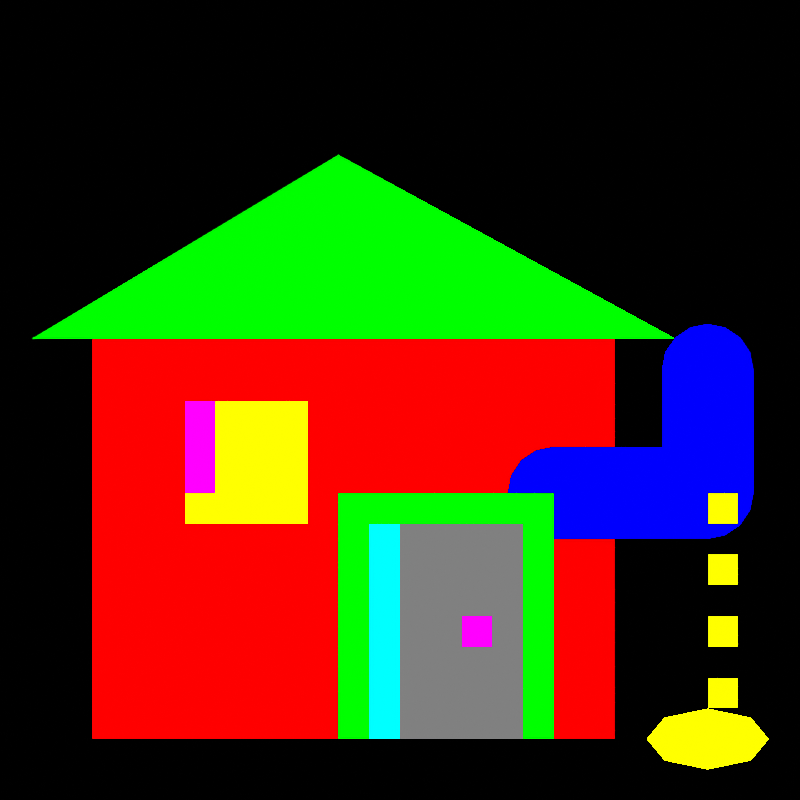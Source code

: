 # Source: pump.blend  (saved by Blender 4.5.92; exported with 4.5.12 LTS)
import bpy
from mathutils import Matrix  # noqa: F401  (used for matrix-valued properties, if any)

bpy.ops.wm.read_factory_settings(use_empty=True)
scene = bpy.context.scene
scene.name = 'DinoTycoon_pump_Pose0'

# ---- materials (node trees are filled in below, after node groups)
mat_dinotycoon_role_b = bpy.data.materials.new('DinoTycoon_Role_B')
mat_dinotycoon_role_b.diffuse_color = (1.0, 0.0, 0.0, 1.0)
mat_dinotycoon_role_d = bpy.data.materials.new('DinoTycoon_Role_D')
mat_dinotycoon_role_d.diffuse_color = (0.0, 1.0, 0.0, 1.0)
mat_dinotycoon_role_a = bpy.data.materials.new('DinoTycoon_Role_A')
mat_dinotycoon_role_a.diffuse_color = (1.0, 1.0, 0.0, 1.0)
mat_dinotycoon_role_w = bpy.data.materials.new('DinoTycoon_Role_W')
mat_dinotycoon_role_w.diffuse_color = (1.0, 0.0, 1.0, 1.0)
mat_dinotycoon_role_f = bpy.data.materials.new('DinoTycoon_Role_F')
mat_dinotycoon_role_f.diffuse_color = (0.0, 0.0, 1.0, 1.0)
mat_dinotycoon_role_m = bpy.data.materials.new('DinoTycoon_Role_M')
mat_dinotycoon_role_m.diffuse_color = (0.2159, 0.2159, 0.2159, 1.0)
mat_dinotycoon_role_g = bpy.data.materials.new('DinoTycoon_Role_G')
mat_dinotycoon_role_g.diffuse_color = (0.0, 1.0, 1.0, 1.0)

# ---- material node trees
mat_dinotycoon_role_b.use_nodes = True; mat_dinotycoon_role_b.node_tree.nodes.clear()
_N = mat_dinotycoon_role_b.node_tree.nodes; _L = mat_dinotycoon_role_b.node_tree.links
n0 = _N.new('ShaderNodeEmission'); n0.name = 'Emission'; n0.location = (0, 0)
n0.inputs[0].default_value = (1.0, 0.0, 0.0, 1.0)
n1 = _N.new('ShaderNodeOutputMaterial'); n1.name = 'Material Output'; n1.location = (0, 0)
_L.new(n0.outputs[0], n1.inputs[0])
n1.is_active_output = True
mat_dinotycoon_role_d.use_nodes = True; mat_dinotycoon_role_d.node_tree.nodes.clear()
_N = mat_dinotycoon_role_d.node_tree.nodes; _L = mat_dinotycoon_role_d.node_tree.links
n0 = _N.new('ShaderNodeEmission'); n0.name = 'Emission'; n0.location = (0, 0)
n0.inputs[0].default_value = (0.0, 1.0, 0.0, 1.0)
n1 = _N.new('ShaderNodeOutputMaterial'); n1.name = 'Material Output'; n1.location = (0, 0)
_L.new(n0.outputs[0], n1.inputs[0])
n1.is_active_output = True
mat_dinotycoon_role_a.use_nodes = True; mat_dinotycoon_role_a.node_tree.nodes.clear()
_N = mat_dinotycoon_role_a.node_tree.nodes; _L = mat_dinotycoon_role_a.node_tree.links
n0 = _N.new('ShaderNodeEmission'); n0.name = 'Emission'; n0.location = (0, 0)
n0.inputs[0].default_value = (1.0, 1.0, 0.0, 1.0)
n1 = _N.new('ShaderNodeOutputMaterial'); n1.name = 'Material Output'; n1.location = (0, 0)
_L.new(n0.outputs[0], n1.inputs[0])
n1.is_active_output = True
mat_dinotycoon_role_w.use_nodes = True; mat_dinotycoon_role_w.node_tree.nodes.clear()
_N = mat_dinotycoon_role_w.node_tree.nodes; _L = mat_dinotycoon_role_w.node_tree.links
n0 = _N.new('ShaderNodeEmission'); n0.name = 'Emission'; n0.location = (0, 0)
n0.inputs[0].default_value = (1.0, 0.0, 1.0, 1.0)
n1 = _N.new('ShaderNodeOutputMaterial'); n1.name = 'Material Output'; n1.location = (0, 0)
_L.new(n0.outputs[0], n1.inputs[0])
n1.is_active_output = True
mat_dinotycoon_role_f.use_nodes = True; mat_dinotycoon_role_f.node_tree.nodes.clear()
_N = mat_dinotycoon_role_f.node_tree.nodes; _L = mat_dinotycoon_role_f.node_tree.links
n0 = _N.new('ShaderNodeEmission'); n0.name = 'Emission'; n0.location = (0, 0)
n0.inputs[0].default_value = (0.0, 0.0, 1.0, 1.0)
n1 = _N.new('ShaderNodeOutputMaterial'); n1.name = 'Material Output'; n1.location = (0, 0)
_L.new(n0.outputs[0], n1.inputs[0])
n1.is_active_output = True
mat_dinotycoon_role_m.use_nodes = True; mat_dinotycoon_role_m.node_tree.nodes.clear()
_N = mat_dinotycoon_role_m.node_tree.nodes; _L = mat_dinotycoon_role_m.node_tree.links
n0 = _N.new('ShaderNodeEmission'); n0.name = 'Emission'; n0.location = (0, 0)
n0.inputs[0].default_value = (0.2159, 0.2159, 0.2159, 1.0)
n1 = _N.new('ShaderNodeOutputMaterial'); n1.name = 'Material Output'; n1.location = (0, 0)
_L.new(n0.outputs[0], n1.inputs[0])
n1.is_active_output = True
mat_dinotycoon_role_g.use_nodes = True; mat_dinotycoon_role_g.node_tree.nodes.clear()
_N = mat_dinotycoon_role_g.node_tree.nodes; _L = mat_dinotycoon_role_g.node_tree.links
n0 = _N.new('ShaderNodeEmission'); n0.name = 'Emission'; n0.location = (0, 0)
n0.inputs[0].default_value = (0.0, 1.0, 1.0, 1.0)
n1 = _N.new('ShaderNodeOutputMaterial'); n1.name = 'Material Output'; n1.location = (0, 0)
_L.new(n0.outputs[0], n1.inputs[0])
n1.is_active_output = True

# ---- cameras
cam_dinotycoon_pump_pose0_camera = bpy.data.cameras.new('DinoTycoon_pump_Pose0_Camera')
cam_dinotycoon_pump_pose0_camera.type = 'ORTHO'
cam_dinotycoon_pump_pose0_camera.ortho_scale = 26.0

# ---- meshes
me_dinotycoon_pump_pose0_house = bpy.data.meshes.new('DinoTycoon_pump_Pose0_house')
me_dinotycoon_pump_pose0_house.from_pydata([(3.0, -1.0, 15.0), (20.0, -1.0, 15.0), (20.0, -1.0, 2.0), (3.0, -1.0, 2.0), (3.0, 1.0, 15.0), (20.0, 1.0, 15.0), (20.0, 1.0, 2.0), (3.0, 1.0, 2.0)], [], [(3, 2, 1, 0), (4, 5, 6, 7), (0, 1, 5, 4), (1, 2, 6, 5), (2, 3, 7, 6), (3, 0, 4, 7)])
me_dinotycoon_pump_pose0_house.materials.append(mat_dinotycoon_role_b)
me_dinotycoon_pump_pose0_house.update()
me_dinotycoon_pump_pose0_roof = bpy.data.meshes.new('DinoTycoon_pump_Pose0_roof')
me_dinotycoon_pump_pose0_roof.from_pydata([(1.0, -3.0, 15.0), (11.0, -3.0, 21.0), (22.0, -3.0, 15.0), (1.0, -1.0, 15.0), (11.0, -1.0, 21.0), (22.0, -1.0, 15.0)], [], [(2, 1, 0), (3, 4, 5), (0, 1, 4, 3), (1, 2, 5, 4), (2, 0, 3, 5)])
me_dinotycoon_pump_pose0_roof.materials.append(mat_dinotycoon_role_d)
me_dinotycoon_pump_pose0_roof.update()
me_dinotycoon_pump_pose0_window = bpy.data.meshes.new('DinoTycoon_pump_Pose0_window')
me_dinotycoon_pump_pose0_window.from_pydata([(6.0, -4.0, 13.0), (10.0, -4.0, 13.0), (10.0, -4.0, 9.0), (6.0, -4.0, 9.0), (6.0, -2.0, 13.0), (10.0, -2.0, 13.0), (10.0, -2.0, 9.0), (6.0, -2.0, 9.0)], [], [(3, 2, 1, 0), (4, 5, 6, 7), (0, 1, 5, 4), (1, 2, 6, 5), (2, 3, 7, 6), (3, 0, 4, 7)])
me_dinotycoon_pump_pose0_window.materials.append(mat_dinotycoon_role_a)
me_dinotycoon_pump_pose0_window.update()
me_dinotycoon_pump_pose0_window_glint = bpy.data.meshes.new('DinoTycoon_pump_Pose0_window_glint')
me_dinotycoon_pump_pose0_window_glint.from_pydata([(6.0, -5.0, 13.0), (7.0, -5.0, 13.0), (7.0, -5.0, 10.0), (6.0, -5.0, 10.0), (6.0, -3.0, 13.0), (7.0, -3.0, 13.0), (7.0, -3.0, 10.0), (6.0, -3.0, 10.0)], [], [(3, 2, 1, 0), (4, 5, 6, 7), (0, 1, 5, 4), (1, 2, 6, 5), (2, 3, 7, 6), (3, 0, 4, 7)])
me_dinotycoon_pump_pose0_window_glint.materials.append(mat_dinotycoon_role_w)
me_dinotycoon_pump_pose0_window_glint.update()
me_dinotycoon_pump_pose0_pipe_0 = bpy.data.meshes.new('DinoTycoon_pump_Pose0_pipe_0')
me_dinotycoon_pump_pose0_pipe_0.from_pydata([(18.0, -4.0, 8.5), (23.0, -4.0, 8.5), (23.0, -4.0, 11.5), (18.0, -4.0, 11.5), (18.0, -2.0, 8.5), (23.0, -2.0, 8.5), (23.0, -2.0, 11.5), (18.0, -2.0, 11.5)], [], [(3, 2, 1, 0), (4, 5, 6, 7), (0, 1, 5, 4), (1, 2, 6, 5), (2, 3, 7, 6), (3, 0, 4, 7)])
me_dinotycoon_pump_pose0_pipe_0.materials.append(mat_dinotycoon_role_f)
me_dinotycoon_pump_pose0_pipe_0.update()
me_dinotycoon_pump_pose0_pipe_joint_0 = bpy.data.meshes.new('DinoTycoon_pump_Pose0_pipe_joint_0')
me_dinotycoon_pump_pose0_pipe_joint_0.from_pydata([(19.5, -4.0, 10.0), (19.39, -4.0, 9.426), (19.06, -4.0, 8.939), (18.57, -4.0, 8.614), (18.0, -4.0, 8.5), (17.43, -4.0, 8.614), (16.94, -4.0, 8.939), (16.61, -4.0, 9.426), (16.5, -4.0, 10.0), (16.61, -4.0, 10.57), (16.94, -4.0, 11.06), (17.43, -4.0, 11.39), (18.0, -4.0, 11.5), (18.57, -4.0, 11.39), (19.06, -4.0, 11.06), (19.39, -4.0, 10.57), (19.5, -2.0, 10.0), (19.39, -2.0, 9.426), (19.06, -2.0, 8.939), (18.57, -2.0, 8.614), (18.0, -2.0, 8.5), (17.43, -2.0, 8.614), (16.94, -2.0, 8.939), (16.61, -2.0, 9.426), (16.5, -2.0, 10.0), (16.61, -2.0, 10.57), (16.94, -2.0, 11.06), (17.43, -2.0, 11.39), (18.0, -2.0, 11.5), (18.57, -2.0, 11.39), (19.06, -2.0, 11.06), (19.39, -2.0, 10.57)], [], [(15, 14, 13, 12, 11, 10, 9, 8, 7, 6, 5, 4, 3, 2, 1, 0), (16, 17, 18, 19, 20, 21, 22, 23, 24, 25, 26, 27, 28, 29, 30, 31), (0, 1, 17, 16), (1, 2, 18, 17), (2, 3, 19, 18), (3, 4, 20, 19), (4, 5, 21, 20), (5, 6, 22, 21), (6, 7, 23, 22), (7, 8, 24, 23), (8, 9, 25, 24), (9, 10, 26, 25), (10, 11, 27, 26), (11, 12, 28, 27), (12, 13, 29, 28), (13, 14, 30, 29), (14, 15, 31, 30), (15, 0, 16, 31)])
me_dinotycoon_pump_pose0_pipe_joint_0.materials.append(mat_dinotycoon_role_f)
me_dinotycoon_pump_pose0_pipe_joint_0.update()
me_dinotycoon_pump_pose0_pipe_1 = bpy.data.meshes.new('DinoTycoon_pump_Pose0_pipe_1')
me_dinotycoon_pump_pose0_pipe_1.from_pydata([(24.5, -4.0, 10.0), (24.5, -4.0, 14.0), (21.5, -4.0, 14.0), (21.5, -4.0, 10.0), (24.5, -2.0, 10.0), (24.5, -2.0, 14.0), (21.5, -2.0, 14.0), (21.5, -2.0, 10.0)], [], [(3, 2, 1, 0), (4, 5, 6, 7), (0, 1, 5, 4), (1, 2, 6, 5), (2, 3, 7, 6), (3, 0, 4, 7)])
me_dinotycoon_pump_pose0_pipe_1.materials.append(mat_dinotycoon_role_f)
me_dinotycoon_pump_pose0_pipe_1.update()
me_dinotycoon_pump_pose0_pipe_joint_1 = bpy.data.meshes.new('DinoTycoon_pump_Pose0_pipe_joint_1')
me_dinotycoon_pump_pose0_pipe_joint_1.from_pydata([(24.5, -4.0, 10.0), (24.39, -4.0, 9.426), (24.06, -4.0, 8.939), (23.57, -4.0, 8.614), (23.0, -4.0, 8.5), (22.43, -4.0, 8.614), (21.94, -4.0, 8.939), (21.61, -4.0, 9.426), (21.5, -4.0, 10.0), (21.61, -4.0, 10.57), (21.94, -4.0, 11.06), (22.43, -4.0, 11.39), (23.0, -4.0, 11.5), (23.57, -4.0, 11.39), (24.06, -4.0, 11.06), (24.39, -4.0, 10.57), (24.5, -2.0, 10.0), (24.39, -2.0, 9.426), (24.06, -2.0, 8.939), (23.57, -2.0, 8.614), (23.0, -2.0, 8.5), (22.43, -2.0, 8.614), (21.94, -2.0, 8.939), (21.61, -2.0, 9.426), (21.5, -2.0, 10.0), (21.61, -2.0, 10.57), (21.94, -2.0, 11.06), (22.43, -2.0, 11.39), (23.0, -2.0, 11.5), (23.57, -2.0, 11.39), (24.06, -2.0, 11.06), (24.39, -2.0, 10.57)], [], [(15, 14, 13, 12, 11, 10, 9, 8, 7, 6, 5, 4, 3, 2, 1, 0), (16, 17, 18, 19, 20, 21, 22, 23, 24, 25, 26, 27, 28, 29, 30, 31), (0, 1, 17, 16), (1, 2, 18, 17), (2, 3, 19, 18), (3, 4, 20, 19), (4, 5, 21, 20), (5, 6, 22, 21), (6, 7, 23, 22), (7, 8, 24, 23), (8, 9, 25, 24), (9, 10, 26, 25), (10, 11, 27, 26), (11, 12, 28, 27), (12, 13, 29, 28), (13, 14, 30, 29), (14, 15, 31, 30), (15, 0, 16, 31)])
me_dinotycoon_pump_pose0_pipe_joint_1.materials.append(mat_dinotycoon_role_f)
me_dinotycoon_pump_pose0_pipe_joint_1.update()
me_dinotycoon_pump_pose0_pipe_tip = bpy.data.meshes.new('DinoTycoon_pump_Pose0_pipe_tip')
me_dinotycoon_pump_pose0_pipe_tip.from_pydata([(24.5, -4.0, 14.0), (24.39, -4.0, 13.43), (24.06, -4.0, 12.94), (23.57, -4.0, 12.61), (23.0, -4.0, 12.5), (22.43, -4.0, 12.61), (21.94, -4.0, 12.94), (21.61, -4.0, 13.43), (21.5, -4.0, 14.0), (21.61, -4.0, 14.57), (21.94, -4.0, 15.06), (22.43, -4.0, 15.39), (23.0, -4.0, 15.5), (23.57, -4.0, 15.39), (24.06, -4.0, 15.06), (24.39, -4.0, 14.57), (24.5, -2.0, 14.0), (24.39, -2.0, 13.43), (24.06, -2.0, 12.94), (23.57, -2.0, 12.61), (23.0, -2.0, 12.5), (22.43, -2.0, 12.61), (21.94, -2.0, 12.94), (21.61, -2.0, 13.43), (21.5, -2.0, 14.0), (21.61, -2.0, 14.57), (21.94, -2.0, 15.06), (22.43, -2.0, 15.39), (23.0, -2.0, 15.5), (23.57, -2.0, 15.39), (24.06, -2.0, 15.06), (24.39, -2.0, 14.57)], [], [(15, 14, 13, 12, 11, 10, 9, 8, 7, 6, 5, 4, 3, 2, 1, 0), (16, 17, 18, 19, 20, 21, 22, 23, 24, 25, 26, 27, 28, 29, 30, 31), (0, 1, 17, 16), (1, 2, 18, 17), (2, 3, 19, 18), (3, 4, 20, 19), (4, 5, 21, 20), (5, 6, 22, 21), (6, 7, 23, 22), (7, 8, 24, 23), (8, 9, 25, 24), (9, 10, 26, 25), (10, 11, 27, 26), (11, 12, 28, 27), (12, 13, 29, 28), (13, 14, 30, 29), (14, 15, 31, 30), (15, 0, 16, 31)])
me_dinotycoon_pump_pose0_pipe_tip.materials.append(mat_dinotycoon_role_f)
me_dinotycoon_pump_pose0_pipe_tip.update()
me_dinotycoon_pump_pose0_water16 = bpy.data.meshes.new('DinoTycoon_pump_Pose0_water16')
me_dinotycoon_pump_pose0_water16.from_pydata([(23.0, -6.0, 10.0), (24.0, -6.0, 10.0), (24.0, -6.0, 9.0), (23.0, -6.0, 9.0), (23.0, -4.0, 10.0), (24.0, -4.0, 10.0), (24.0, -4.0, 9.0), (23.0, -4.0, 9.0)], [], [(3, 2, 1, 0), (4, 5, 6, 7), (0, 1, 5, 4), (1, 2, 6, 5), (2, 3, 7, 6), (3, 0, 4, 7)])
me_dinotycoon_pump_pose0_water16.materials.append(mat_dinotycoon_role_a)
me_dinotycoon_pump_pose0_water16.update()
me_dinotycoon_pump_pose0_water18 = bpy.data.meshes.new('DinoTycoon_pump_Pose0_water18')
me_dinotycoon_pump_pose0_water18.from_pydata([(23.0, -6.0, 8.0), (24.0, -6.0, 8.0), (24.0, -6.0, 7.0), (23.0, -6.0, 7.0), (23.0, -4.0, 8.0), (24.0, -4.0, 8.0), (24.0, -4.0, 7.0), (23.0, -4.0, 7.0)], [], [(3, 2, 1, 0), (4, 5, 6, 7), (0, 1, 5, 4), (1, 2, 6, 5), (2, 3, 7, 6), (3, 0, 4, 7)])
me_dinotycoon_pump_pose0_water18.materials.append(mat_dinotycoon_role_a)
me_dinotycoon_pump_pose0_water18.update()
me_dinotycoon_pump_pose0_water20 = bpy.data.meshes.new('DinoTycoon_pump_Pose0_water20')
me_dinotycoon_pump_pose0_water20.from_pydata([(23.0, -6.0, 6.0), (24.0, -6.0, 6.0), (24.0, -6.0, 5.0), (23.0, -6.0, 5.0), (23.0, -4.0, 6.0), (24.0, -4.0, 6.0), (24.0, -4.0, 5.0), (23.0, -4.0, 5.0)], [], [(3, 2, 1, 0), (4, 5, 6, 7), (0, 1, 5, 4), (1, 2, 6, 5), (2, 3, 7, 6), (3, 0, 4, 7)])
me_dinotycoon_pump_pose0_water20.materials.append(mat_dinotycoon_role_a)
me_dinotycoon_pump_pose0_water20.update()
me_dinotycoon_pump_pose0_water22 = bpy.data.meshes.new('DinoTycoon_pump_Pose0_water22')
me_dinotycoon_pump_pose0_water22.from_pydata([(23.0, -6.0, 4.0), (24.0, -6.0, 4.0), (24.0, -6.0, 3.0), (23.0, -6.0, 3.0), (23.0, -4.0, 4.0), (24.0, -4.0, 4.0), (24.0, -4.0, 3.0), (23.0, -4.0, 3.0)], [], [(3, 2, 1, 0), (4, 5, 6, 7), (0, 1, 5, 4), (1, 2, 6, 5), (2, 3, 7, 6), (3, 0, 4, 7)])
me_dinotycoon_pump_pose0_water22.materials.append(mat_dinotycoon_role_a)
me_dinotycoon_pump_pose0_water22.update()
me_dinotycoon_pump_pose0_puddle = bpy.data.meshes.new('DinoTycoon_pump_Pose0_puddle')
me_dinotycoon_pump_pose0_puddle.from_pydata([(25.0, -7.0, 2.0), (24.41, -7.0, 1.293), (23.0, -7.0, 1.0), (21.59, -7.0, 1.293), (21.0, -7.0, 2.0), (21.59, -7.0, 2.707), (23.0, -7.0, 3.0), (24.41, -7.0, 2.707), (25.0, -5.0, 2.0), (24.41, -5.0, 1.293), (23.0, -5.0, 1.0), (21.59, -5.0, 1.293), (21.0, -5.0, 2.0), (21.59, -5.0, 2.707), (23.0, -5.0, 3.0), (24.41, -5.0, 2.707)], [], [(7, 6, 5, 4, 3, 2, 1, 0), (8, 9, 10, 11, 12, 13, 14, 15), (0, 1, 9, 8), (1, 2, 10, 9), (2, 3, 11, 10), (3, 4, 12, 11), (4, 5, 13, 12), (5, 6, 14, 13), (6, 7, 15, 14), (7, 0, 8, 15)])
me_dinotycoon_pump_pose0_puddle.materials.append(mat_dinotycoon_role_a)
me_dinotycoon_pump_pose0_puddle.update()
me_dinotycoon_pump_pose0_door_frame = bpy.data.meshes.new('DinoTycoon_pump_Pose0_door_frame')
me_dinotycoon_pump_pose0_door_frame.from_pydata([(11.0, -8.0, 10.0), (18.0, -8.0, 10.0), (18.0, -8.0, 2.0), (11.0, -8.0, 2.0), (11.0, -6.0, 10.0), (18.0, -6.0, 10.0), (18.0, -6.0, 2.0), (11.0, -6.0, 2.0)], [], [(3, 2, 1, 0), (4, 5, 6, 7), (0, 1, 5, 4), (1, 2, 6, 5), (2, 3, 7, 6), (3, 0, 4, 7)])
me_dinotycoon_pump_pose0_door_frame.materials.append(mat_dinotycoon_role_d)
me_dinotycoon_pump_pose0_door_frame.update()
me_dinotycoon_pump_pose0_door = bpy.data.meshes.new('DinoTycoon_pump_Pose0_door')
me_dinotycoon_pump_pose0_door.from_pydata([(12.0, -9.0, 9.0), (17.0, -9.0, 9.0), (17.0, -9.0, 2.0), (12.0, -9.0, 2.0), (12.0, -7.0, 9.0), (17.0, -7.0, 9.0), (17.0, -7.0, 2.0), (12.0, -7.0, 2.0)], [], [(3, 2, 1, 0), (4, 5, 6, 7), (0, 1, 5, 4), (1, 2, 6, 5), (2, 3, 7, 6), (3, 0, 4, 7)])
me_dinotycoon_pump_pose0_door.materials.append(mat_dinotycoon_role_m)
me_dinotycoon_pump_pose0_door.update()
me_dinotycoon_pump_pose0_door_light = bpy.data.meshes.new('DinoTycoon_pump_Pose0_door_light')
me_dinotycoon_pump_pose0_door_light.from_pydata([(12.0, -10.0, 9.0), (13.0, -10.0, 9.0), (13.0, -10.0, 2.0), (12.0, -10.0, 2.0), (12.0, -8.0, 9.0), (13.0, -8.0, 9.0), (13.0, -8.0, 2.0), (12.0, -8.0, 2.0)], [], [(3, 2, 1, 0), (4, 5, 6, 7), (0, 1, 5, 4), (1, 2, 6, 5), (2, 3, 7, 6), (3, 0, 4, 7)])
me_dinotycoon_pump_pose0_door_light.materials.append(mat_dinotycoon_role_g)
me_dinotycoon_pump_pose0_door_light.update()
me_dinotycoon_pump_pose0_door_knob = bpy.data.meshes.new('DinoTycoon_pump_Pose0_door_knob')
me_dinotycoon_pump_pose0_door_knob.from_pydata([(15.0, -11.0, 6.0), (16.0, -11.0, 6.0), (16.0, -11.0, 5.0), (15.0, -11.0, 5.0), (15.0, -9.0, 6.0), (16.0, -9.0, 6.0), (16.0, -9.0, 5.0), (15.0, -9.0, 5.0)], [], [(3, 2, 1, 0), (4, 5, 6, 7), (0, 1, 5, 4), (1, 2, 6, 5), (2, 3, 7, 6), (3, 0, 4, 7)])
me_dinotycoon_pump_pose0_door_knob.materials.append(mat_dinotycoon_role_w)
me_dinotycoon_pump_pose0_door_knob.update()

# ---- objects
ob_dinotycoon_pump_pose0_camera = bpy.data.objects.new('DinoTycoon_pump_Pose0_Camera', cam_dinotycoon_pump_pose0_camera)
ob_dinotycoon_pump_pose0_house = bpy.data.objects.new('DinoTycoon_pump_Pose0_house', me_dinotycoon_pump_pose0_house)
ob_dinotycoon_pump_pose0_roof = bpy.data.objects.new('DinoTycoon_pump_Pose0_roof', me_dinotycoon_pump_pose0_roof)
ob_dinotycoon_pump_pose0_window = bpy.data.objects.new('DinoTycoon_pump_Pose0_window', me_dinotycoon_pump_pose0_window)
ob_dinotycoon_pump_pose0_window_glint = bpy.data.objects.new('DinoTycoon_pump_Pose0_window_glint', me_dinotycoon_pump_pose0_window_glint)
ob_dinotycoon_pump_pose0_pipe_0 = bpy.data.objects.new('DinoTycoon_pump_Pose0_pipe_0', me_dinotycoon_pump_pose0_pipe_0)
ob_dinotycoon_pump_pose0_pipe_joint_0 = bpy.data.objects.new('DinoTycoon_pump_Pose0_pipe_joint_0', me_dinotycoon_pump_pose0_pipe_joint_0)
ob_dinotycoon_pump_pose0_pipe_1 = bpy.data.objects.new('DinoTycoon_pump_Pose0_pipe_1', me_dinotycoon_pump_pose0_pipe_1)
ob_dinotycoon_pump_pose0_pipe_joint_1 = bpy.data.objects.new('DinoTycoon_pump_Pose0_pipe_joint_1', me_dinotycoon_pump_pose0_pipe_joint_1)
ob_dinotycoon_pump_pose0_pipe_tip = bpy.data.objects.new('DinoTycoon_pump_Pose0_pipe_tip', me_dinotycoon_pump_pose0_pipe_tip)
ob_dinotycoon_pump_pose0_water16 = bpy.data.objects.new('DinoTycoon_pump_Pose0_water16', me_dinotycoon_pump_pose0_water16)
ob_dinotycoon_pump_pose0_water18 = bpy.data.objects.new('DinoTycoon_pump_Pose0_water18', me_dinotycoon_pump_pose0_water18)
ob_dinotycoon_pump_pose0_water20 = bpy.data.objects.new('DinoTycoon_pump_Pose0_water20', me_dinotycoon_pump_pose0_water20)
ob_dinotycoon_pump_pose0_water22 = bpy.data.objects.new('DinoTycoon_pump_Pose0_water22', me_dinotycoon_pump_pose0_water22)
ob_dinotycoon_pump_pose0_puddle = bpy.data.objects.new('DinoTycoon_pump_Pose0_puddle', me_dinotycoon_pump_pose0_puddle)
ob_dinotycoon_pump_pose0_door_frame = bpy.data.objects.new('DinoTycoon_pump_Pose0_door_frame', me_dinotycoon_pump_pose0_door_frame)
ob_dinotycoon_pump_pose0_door = bpy.data.objects.new('DinoTycoon_pump_Pose0_door', me_dinotycoon_pump_pose0_door)
ob_dinotycoon_pump_pose0_door_light = bpy.data.objects.new('DinoTycoon_pump_Pose0_door_light', me_dinotycoon_pump_pose0_door_light)
ob_dinotycoon_pump_pose0_door_knob = bpy.data.objects.new('DinoTycoon_pump_Pose0_door_knob', me_dinotycoon_pump_pose0_door_knob)

# ---- transforms, parenting, visibility, modifiers, constraints
ob_dinotycoon_pump_pose0_camera.location = (13.0, -100.0, 13.0)
ob_dinotycoon_pump_pose0_camera.rotation_euler = (1.571, -0.0, 0.0)
ob_dinotycoon_pump_pose0_house.location = (0.0, 0.0, 0.0)
ob_dinotycoon_pump_pose0_roof.location = (0.0, 0.0, 0.0)
ob_dinotycoon_pump_pose0_window.location = (0.0, 0.0, 0.0)
ob_dinotycoon_pump_pose0_window_glint.location = (0.0, 0.0, 0.0)
ob_dinotycoon_pump_pose0_pipe_0.location = (0.0, 0.0, 0.0)
ob_dinotycoon_pump_pose0_pipe_joint_0.location = (0.0, 0.0, 0.0)
ob_dinotycoon_pump_pose0_pipe_1.location = (0.0, 0.0, 0.0)
ob_dinotycoon_pump_pose0_pipe_joint_1.location = (0.0, 0.0, 0.0)
ob_dinotycoon_pump_pose0_pipe_tip.location = (0.0, 0.0, 0.0)
ob_dinotycoon_pump_pose0_water16.location = (0.0, 0.0, 0.0)
ob_dinotycoon_pump_pose0_water18.location = (0.0, 0.0, 0.0)
ob_dinotycoon_pump_pose0_water20.location = (0.0, 0.0, 0.0)
ob_dinotycoon_pump_pose0_water22.location = (0.0, 0.0, 0.0)
ob_dinotycoon_pump_pose0_puddle.location = (0.0, 0.0, 0.0)
ob_dinotycoon_pump_pose0_door_frame.location = (0.0, 0.0, 0.0)
ob_dinotycoon_pump_pose0_door.location = (0.0, 0.0, 0.0)
ob_dinotycoon_pump_pose0_door_light.location = (0.0, 0.0, 0.0)
ob_dinotycoon_pump_pose0_door_knob.location = (0.0, 0.0, 0.0)

# ---- collection membership
scene.collection.objects.link(ob_dinotycoon_pump_pose0_camera)
scene.collection.objects.link(ob_dinotycoon_pump_pose0_house)
scene.collection.objects.link(ob_dinotycoon_pump_pose0_roof)
scene.collection.objects.link(ob_dinotycoon_pump_pose0_window)
scene.collection.objects.link(ob_dinotycoon_pump_pose0_window_glint)
scene.collection.objects.link(ob_dinotycoon_pump_pose0_pipe_0)
scene.collection.objects.link(ob_dinotycoon_pump_pose0_pipe_joint_0)
scene.collection.objects.link(ob_dinotycoon_pump_pose0_pipe_1)
scene.collection.objects.link(ob_dinotycoon_pump_pose0_pipe_joint_1)
scene.collection.objects.link(ob_dinotycoon_pump_pose0_pipe_tip)
scene.collection.objects.link(ob_dinotycoon_pump_pose0_water16)
scene.collection.objects.link(ob_dinotycoon_pump_pose0_water18)
scene.collection.objects.link(ob_dinotycoon_pump_pose0_water20)
scene.collection.objects.link(ob_dinotycoon_pump_pose0_water22)
scene.collection.objects.link(ob_dinotycoon_pump_pose0_puddle)
scene.collection.objects.link(ob_dinotycoon_pump_pose0_door_frame)
scene.collection.objects.link(ob_dinotycoon_pump_pose0_door)
scene.collection.objects.link(ob_dinotycoon_pump_pose0_door_light)
scene.collection.objects.link(ob_dinotycoon_pump_pose0_door_knob)

# ---- scene / render settings (as saved in the file)
scene.camera = ob_dinotycoon_pump_pose0_camera
scene.frame_start = 1; scene.frame_end = 250; scene.frame_set(1)
scene.render.engine = 'CYCLES'
scene.render.image_settings.exr_codec = 'NONE'
scene.render.resolution_x = 26
scene.render.resolution_y = 26
scene.render.film_transparent = True
scene.render.simplify_subdivision_render = 0
scene.render.simplify_child_particles_render = 0.0
scene.cycles.use_denoising = False
scene.cycles.samples = 1
scene.cycles.filter_width = 0.01
scene.eevee.use_volume_custom_range = False
scene.eevee.use_fast_gi = False
scene.eevee.use_shadows = False
scene.view_settings.view_transform = 'Standard'
scene.view_settings.white_balance_temperature = 0.0
scene.view_settings.white_balance_tint = 0.0
scene.view_settings.white_balance_whitepoint = (2.97, 0.5193, -0.0414)
bpy.context.view_layer.update()

